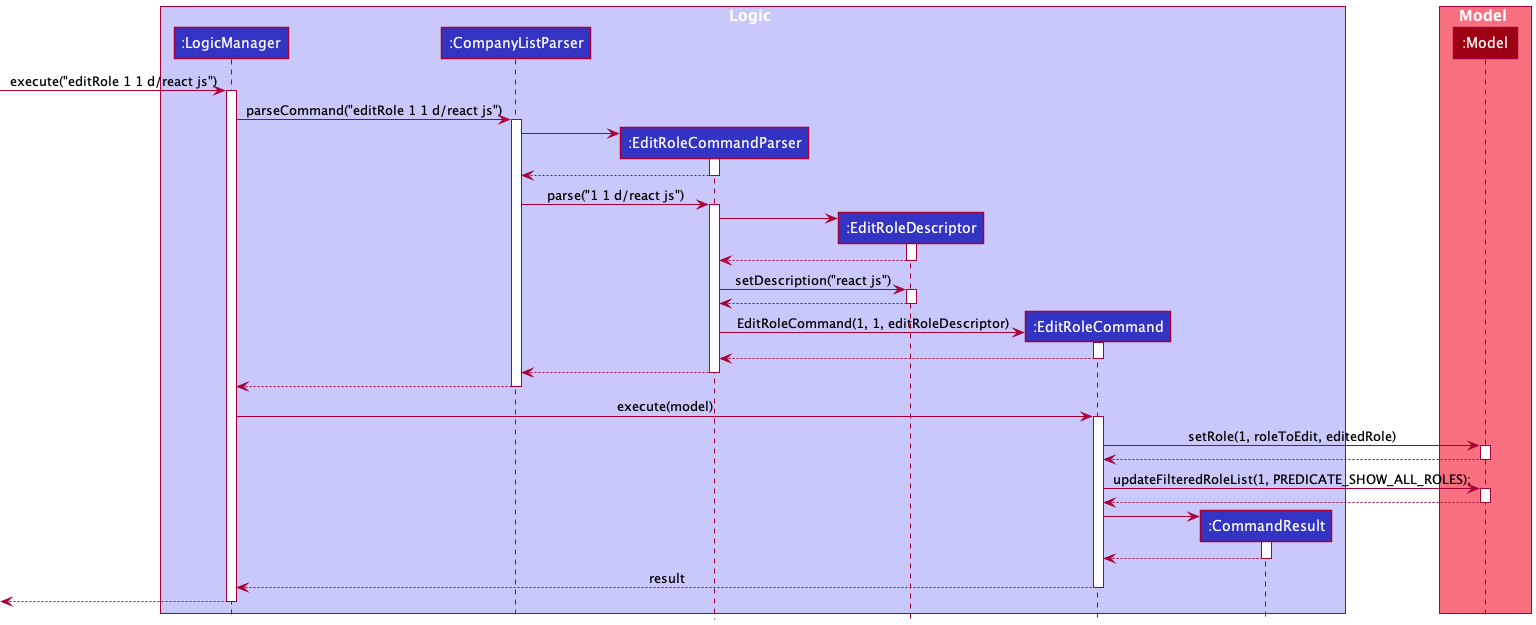

The diagram above was rendered by PlantUML. Its source (embedded in the PNG):
@startuml
!include style.puml

box Logic LOGIC_COLOR_T1
participant ":LogicManager" as LogicManager LOGIC_COLOR
participant ":CompanyListParser" as CompanyListParser LOGIC_COLOR
participant ":EditRoleCommandParser" as EditRoleCommandParser LOGIC_COLOR
participant ":EditRoleDescriptor" as EditRoleDescriptor LOGIC_COLOR
participant ":EditRoleCommand" as EditRoleCommand LOGIC_COLOR
participant ":CommandResult" as CommandResult LOGIC_COLOR
end box

box Model MODEL_COLOR_T1
participant ":Model" as Model MODEL_COLOR
end box

[-> LogicManager : execute("editRole 1 1 d/react js")
activate LogicManager

LogicManager -> CompanyListParser : parseCommand("editRole 1 1 d/react js")
activate CompanyListParser

create EditRoleCommandParser
CompanyListParser -> EditRoleCommandParser
activate EditRoleCommandParser

EditRoleCommandParser --> CompanyListParser
deactivate EditRoleCommandParser

CompanyListParser -> EditRoleCommandParser : parse("1 1 d/react js")
activate EditRoleCommandParser

create EditRoleDescriptor
EditRoleCommandParser -> EditRoleDescriptor
activate EditRoleDescriptor

EditRoleDescriptor --> EditRoleCommandParser
deactivate EditRoleDescriptor

EditRoleCommandParser -> EditRoleDescriptor : setDescription("react js")
activate EditRoleDescriptor

EditRoleDescriptor --> EditRoleCommandParser
deactivate EditRoleDescriptor

create EditRoleCommand
EditRoleCommandParser -> EditRoleCommand : EditRoleCommand(1, 1, editRoleDescriptor)
activate EditRoleCommand

EditRoleCommand --> EditRoleCommandParser
deactivate EditRoleCommand

EditRoleCommandParser --> CompanyListParser
deactivate EditRoleCommandParser

CompanyListParser --> LogicManager
deactivate CompanyListParser

LogicManager -> EditRoleCommand : execute(model)
activate EditRoleCommand

EditRoleCommand -> Model : setRole(1, roleToEdit, editedRole)
activate Model

Model --> EditRoleCommand
deactivate Model

EditRoleCommand -> Model : updateFilteredRoleList(1, PREDICATE_SHOW_ALL_ROLES);
activate Model

Model --> EditRoleCommand
deactivate Model

create CommandResult
EditRoleCommand-> CommandResult
activate CommandResult

CommandResult --> EditRoleCommand
deactivate CommandResult

EditRoleCommand --> LogicManager : result
deactivate EditRoleCommand

[<--LogicManager
deactivate LogicManager
@endum